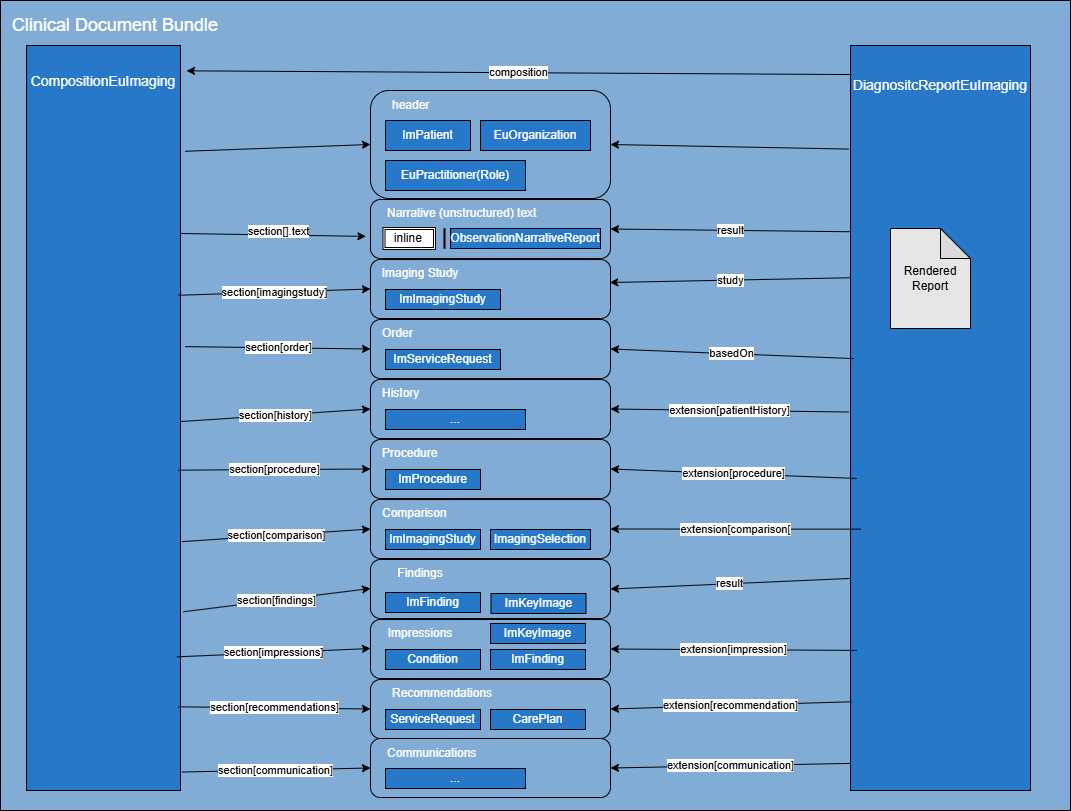

The diagram above was exported from draw.io. Its source (the exported page's mxGraphModel, read from the mxfile embedded in the PNG):
<mxGraphModel dx="1538" dy="779" grid="1" gridSize="10" guides="1" tooltips="1" connect="1" arrows="1" fold="1" page="1" pageScale="1" pageWidth="850" pageHeight="1100" math="0" shadow="0">
  <root>
    <mxCell id="0" />
    <mxCell id="1" parent="0" />
    <mxCell id="11" value="" style="rounded=0;whiteSpace=wrap;html=1;align=left;fillColor=#80ACD6;" parent="1" vertex="1">
      <mxGeometry x="10" y="10" width="1070" height="810" as="geometry" />
    </mxCell>
    <mxCell id="58" value="" style="rounded=1;whiteSpace=wrap;html=1;arcSize=17;fillColor=#80ACD6;" parent="1" vertex="1">
      <mxGeometry x="380" y="269" width="240" height="59" as="geometry" />
    </mxCell>
    <mxCell id="4" value="&lt;p&gt;&lt;br&gt;&lt;/p&gt;" style="whiteSpace=wrap;html=1;fillColor=#2778C9;strokeColor=#000000;" parent="1" vertex="1">
      <mxGeometry x="860" y="55" width="180" height="745" as="geometry" />
    </mxCell>
    <mxCell id="5" value="Rendered&lt;div&gt;Report&lt;/div&gt;" style="shape=note;whiteSpace=wrap;html=1;backgroundOutline=1;darkOpacity=0.05;fillColor=#E6E6E6;" parent="1" vertex="1">
      <mxGeometry x="900" y="238" width="80" height="100" as="geometry" />
    </mxCell>
    <mxCell id="12" value="&lt;font style=&quot;font-size: 18px;&quot; color=&quot;#ffffff&quot;&gt;Clinical Document Bundle&lt;/font&gt;" style="text;html=1;align=center;verticalAlign=middle;whiteSpace=wrap;rounded=0;" parent="1" vertex="1">
      <mxGeometry x="10" y="20" width="230" height="30" as="geometry" />
    </mxCell>
    <mxCell id="21" value="&lt;font style=&quot;font-size: 14px;&quot; color=&quot;#ffffff&quot;&gt;DiagnositcReportEuImaging&lt;/font&gt;" style="text;html=1;align=center;verticalAlign=middle;whiteSpace=wrap;rounded=0;" parent="1" vertex="1">
      <mxGeometry x="890" y="80" width="120" height="30" as="geometry" />
    </mxCell>
    <mxCell id="56" value="&lt;p&gt;&lt;font color=&quot;#ffffff&quot;&gt;ImImagingStudy&lt;/font&gt;&lt;/p&gt;" style="whiteSpace=wrap;html=1;fillColor=#2778C9;strokeColor=#000000;" parent="1" vertex="1">
      <mxGeometry x="395" y="299" width="115" height="20" as="geometry" />
    </mxCell>
    <mxCell id="59" value="&lt;font color=&quot;#ffffff&quot;&gt;Imaging Study&lt;/font&gt;" style="text;html=1;align=center;verticalAlign=middle;whiteSpace=wrap;rounded=0;" parent="1" vertex="1">
      <mxGeometry x="380" y="268" width="100" height="30" as="geometry" />
    </mxCell>
    <mxCell id="72" value="" style="rounded=1;whiteSpace=wrap;html=1;arcSize=17;fillColor=#80ACD6;" parent="1" vertex="1">
      <mxGeometry x="380" y="329" width="240" height="59" as="geometry" />
    </mxCell>
    <mxCell id="73" value="&lt;p&gt;&lt;font color=&quot;#ffffff&quot;&gt;ImServiceRequest&lt;/font&gt;&lt;/p&gt;" style="whiteSpace=wrap;html=1;fillColor=#2778C9;strokeColor=#000000;" parent="1" vertex="1">
      <mxGeometry x="395" y="359" width="115" height="20" as="geometry" />
    </mxCell>
    <mxCell id="74" value="&lt;font color=&quot;#ffffff&quot;&gt;Order&lt;/font&gt;" style="text;html=1;align=left;verticalAlign=middle;whiteSpace=wrap;rounded=0;" parent="1" vertex="1">
      <mxGeometry x="390" y="328" width="90" height="30" as="geometry" />
    </mxCell>
    <mxCell id="75" value="" style="rounded=1;whiteSpace=wrap;html=1;arcSize=17;fillColor=#80ACD6;" parent="1" vertex="1">
      <mxGeometry x="380" y="389" width="240" height="59" as="geometry" />
    </mxCell>
    <mxCell id="76" value="&lt;p&gt;&lt;font color=&quot;#ffffff&quot;&gt;...&lt;/font&gt;&lt;/p&gt;" style="whiteSpace=wrap;html=1;fillColor=#2778C9;strokeColor=#000000;" parent="1" vertex="1">
      <mxGeometry x="395" y="419" width="140" height="20" as="geometry" />
    </mxCell>
    <mxCell id="77" value="&lt;font color=&quot;#ffffff&quot;&gt;History&lt;/font&gt;" style="text;html=1;align=left;verticalAlign=middle;whiteSpace=wrap;rounded=0;" parent="1" vertex="1">
      <mxGeometry x="390" y="388" width="90" height="30" as="geometry" />
    </mxCell>
    <mxCell id="78" value="" style="rounded=1;whiteSpace=wrap;html=1;arcSize=17;fillColor=#80ACD6;" parent="1" vertex="1">
      <mxGeometry x="380" y="449" width="240" height="59" as="geometry" />
    </mxCell>
    <mxCell id="79" value="&lt;p&gt;&lt;font color=&quot;#ffffff&quot;&gt;ImProcedure&lt;/font&gt;&lt;/p&gt;" style="whiteSpace=wrap;html=1;fillColor=#2778C9;strokeColor=#000000;" parent="1" vertex="1">
      <mxGeometry x="395" y="479" width="95" height="20" as="geometry" />
    </mxCell>
    <mxCell id="80" value="&lt;font color=&quot;#ffffff&quot;&gt;Procedure&lt;/font&gt;" style="text;html=1;align=left;verticalAlign=middle;whiteSpace=wrap;rounded=0;" parent="1" vertex="1">
      <mxGeometry x="390" y="448" width="90" height="30" as="geometry" />
    </mxCell>
    <mxCell id="81" value="" style="rounded=1;whiteSpace=wrap;html=1;arcSize=17;fillColor=#80ACD6;" parent="1" vertex="1">
      <mxGeometry x="380" y="509" width="240" height="59" as="geometry" />
    </mxCell>
    <mxCell id="82" value="&lt;p&gt;&lt;font color=&quot;#ffffff&quot;&gt;ImImagingStudy&lt;/font&gt;&lt;/p&gt;" style="whiteSpace=wrap;html=1;fillColor=#2778C9;strokeColor=#000000;" parent="1" vertex="1">
      <mxGeometry x="395" y="539" width="95" height="20" as="geometry" />
    </mxCell>
    <mxCell id="83" value="&lt;font color=&quot;#ffffff&quot;&gt;Comparison&lt;/font&gt;" style="text;html=1;align=left;verticalAlign=middle;whiteSpace=wrap;rounded=0;" parent="1" vertex="1">
      <mxGeometry x="390" y="508" width="90" height="30" as="geometry" />
    </mxCell>
    <mxCell id="84" value="&lt;p&gt;&lt;font color=&quot;#ffffff&quot;&gt;ImagingSelection&lt;/font&gt;&lt;/p&gt;" style="whiteSpace=wrap;html=1;fillColor=#2778C9;strokeColor=#000000;" parent="1" vertex="1">
      <mxGeometry x="500" y="539" width="100" height="20" as="geometry" />
    </mxCell>
    <mxCell id="86" value="" style="rounded=1;whiteSpace=wrap;html=1;arcSize=17;fillColor=#80ACD6;" parent="1" vertex="1">
      <mxGeometry x="380" y="569" width="240" height="59" as="geometry" />
    </mxCell>
    <mxCell id="87" value="&lt;p&gt;&lt;font color=&quot;#ffffff&quot;&gt;ImFinding&lt;/font&gt;&lt;/p&gt;" style="whiteSpace=wrap;html=1;fillColor=#2778C9;strokeColor=#000000;" parent="1" vertex="1">
      <mxGeometry x="395" y="602" width="95" height="20" as="geometry" />
    </mxCell>
    <mxCell id="88" value="&lt;font color=&quot;#ffffff&quot;&gt;Findings&lt;/font&gt;" style="text;html=1;align=center;verticalAlign=middle;whiteSpace=wrap;rounded=0;" parent="1" vertex="1">
      <mxGeometry x="380" y="568" width="100" height="30" as="geometry" />
    </mxCell>
    <mxCell id="89" value="" style="rounded=1;whiteSpace=wrap;html=1;arcSize=17;fillColor=#80ACD6;" parent="1" vertex="1">
      <mxGeometry x="380" y="629" width="240" height="59" as="geometry" />
    </mxCell>
    <mxCell id="90" value="&lt;p&gt;&lt;font color=&quot;#ffffff&quot;&gt;Condition&lt;/font&gt;&lt;/p&gt;" style="whiteSpace=wrap;html=1;fillColor=#2778C9;strokeColor=#000000;" parent="1" vertex="1">
      <mxGeometry x="395" y="659" width="95" height="20" as="geometry" />
    </mxCell>
    <mxCell id="91" value="&lt;font color=&quot;#ffffff&quot;&gt;Impressions&lt;/font&gt;" style="text;html=1;align=center;verticalAlign=middle;whiteSpace=wrap;rounded=0;" parent="1" vertex="1">
      <mxGeometry x="380" y="628" width="100" height="30" as="geometry" />
    </mxCell>
    <mxCell id="92" value="&lt;p&gt;&lt;font color=&quot;#ffffff&quot;&gt;ImFinding&lt;/font&gt;&lt;/p&gt;" style="whiteSpace=wrap;html=1;fillColor=#2778C9;strokeColor=#000000;" parent="1" vertex="1">
      <mxGeometry x="500" y="659" width="95" height="20" as="geometry" />
    </mxCell>
    <mxCell id="93" value="" style="rounded=1;whiteSpace=wrap;html=1;arcSize=17;fillColor=#80ACD6;" parent="1" vertex="1">
      <mxGeometry x="380" y="689" width="240" height="59" as="geometry" />
    </mxCell>
    <mxCell id="94" value="&lt;p&gt;&lt;font color=&quot;#ffffff&quot;&gt;ServiceRequest&lt;/font&gt;&lt;/p&gt;" style="whiteSpace=wrap;html=1;fillColor=#2778C9;strokeColor=#000000;" parent="1" vertex="1">
      <mxGeometry x="395" y="719" width="95" height="20" as="geometry" />
    </mxCell>
    <mxCell id="95" value="&lt;font color=&quot;#ffffff&quot;&gt;Recommendations&lt;/font&gt;" style="text;html=1;align=left;verticalAlign=middle;whiteSpace=wrap;rounded=0;" parent="1" vertex="1">
      <mxGeometry x="400" y="688" width="160" height="30" as="geometry" />
    </mxCell>
    <mxCell id="96" value="&lt;p&gt;&lt;font color=&quot;#ffffff&quot;&gt;CarePlan&lt;/font&gt;&lt;/p&gt;" style="whiteSpace=wrap;html=1;fillColor=#2778C9;strokeColor=#000000;" parent="1" vertex="1">
      <mxGeometry x="500" y="719" width="95" height="20" as="geometry" />
    </mxCell>
    <UserObject label="" link="./StructureDefinition-ImComposition.html" id="100">
      <mxCell style="group" parent="1" vertex="1" connectable="0">
        <mxGeometry x="30" y="55" width="170" height="745" as="geometry" />
      </mxCell>
    </UserObject>
    <mxCell id="7" value="&lt;p&gt;&lt;br&gt;&lt;/p&gt;" style="whiteSpace=wrap;html=1;fillColor=#2778C9;strokeColor=#000000;" parent="100" vertex="1">
      <mxGeometry x="6.07" width="153.93" height="745" as="geometry" />
    </mxCell>
    <mxCell id="99" value="&lt;font style=&quot;font-size: 14px;&quot; color=&quot;#ffffff&quot;&gt;CompositionEuImaging&lt;/font&gt;" style="text;html=1;align=center;verticalAlign=middle;whiteSpace=wrap;rounded=0;" parent="100" vertex="1">
      <mxGeometry x="1.07" y="15" width="163.93" height="42.939481268011534" as="geometry" />
    </mxCell>
    <mxCell id="163" value="&lt;span style=&quot;font-family: monospace; font-size: 0px; text-align: start; background-color: rgb(251, 251, 251);&quot;&gt;%3CmxGraphModel%3E%3Croot%3E%3CmxCell%20id%3D%220%22%2F%3E%3CmxCell%20id%3D%221%22%20parent%3D%220%22%2F%3E%3CmxCell%20id%3D%222%22%20value%3D%22section%5Border%5D%22%20style%3D%22edgeStyle%3Dnone%3Bhtml%3D1%3BentryX%3D0%3BentryY%3D0.5%3BentryDx%3D0%3BentryDy%3D0%3BexitX%3D1.03%3BexitY%3D0.346%3BexitDx%3D0%3BexitDy%3D0%3BexitPerimeter%3D0%3B%22%20edge%3D%221%22%20parent%3D%221%22%3E%3CmxGeometry%20relative%3D%221%22%20as%3D%22geometry%22%3E%3CmxPoint%20x%3D%22194.61789999999996%22%20y%3D%22356.124%22%20as%3D%22sourcePoint%22%2F%3E%3CmxPoint%20x%3D%22380%22%20y%3D%22359%22%20as%3D%22targetPoint%22%2F%3E%3C%2FmxGeometry%3E%3C%2FmxCell%3E%3C%2Froot%3E%3C%2FmxGraphModel%3E&lt;/span&gt;&lt;span style=&quot;font-family: monospace; font-size: 0px; text-align: start; background-color: rgb(251, 251, 251);&quot;&gt;%3CmxGraphModel%3E%3Croot%3E%3CmxCell%20id%3D%220%22%2F%3E%3CmxCell%20id%3D%221%22%20parent%3D%220%22%2F%3E%3CmxCell%20id%3D%222%22%20value%3D%22section%5Border%5D%22%20style%3D%22edgeStyle%3Dnone%3Bhtml%3D1%3BentryX%3D0%3BentryY%3D0.5%3BentryDx%3D0%3BentryDy%3D0%3BexitX%3D1.03%3BexitY%3D0.346%3BexitDx%3D0%3BexitDy%3D0%3BexitPerimeter%3D0%3B%22%20edge%3D%221%22%20parent%3D%221%22%3E%3CmxGeometry%20relative%3D%221%22%20as%3D%22geometry%22%3E%3CmxPoint%20x%3D%22194.61789999999996%22%20y%3D%22356.124%22%20as%3D%22sourcePoint%22%2F%3E%3CmxPoint%20x%3D%22380%22%20y%3D%22359%22%20as%3D%22targetPoint%22%2F%3E%3C%2FmxGeometry%3E%3C%2FmxCell%3E%3C%2Froot%3E%3C%2FmxGraphModel%3Esect&lt;/span&gt;" style="edgeStyle=none;html=1;entryX=0;entryY=0.5;entryDx=0;entryDy=0;exitX=1.03;exitY=0.346;exitDx=0;exitDy=0;exitPerimeter=0;" parent="100" edge="1">
      <mxGeometry relative="1" as="geometry">
        <mxPoint x="159.99789999999996" y="188.00400000000002" as="sourcePoint" />
        <mxPoint x="345.38" y="190.88" as="targetPoint" />
      </mxGeometry>
    </mxCell>
    <mxCell id="164" value="section[].text" style="edgeLabel;html=1;align=center;verticalAlign=middle;resizable=0;points=[];" parent="163" vertex="1" connectable="0">
      <mxGeometry x="0.0459" y="4" relative="1" as="geometry">
        <mxPoint as="offset" />
      </mxGeometry>
    </mxCell>
    <mxCell id="103" value="section[order]" style="edgeStyle=none;html=1;entryX=0;entryY=0.5;entryDx=0;entryDy=0;exitX=1.03;exitY=0.346;exitDx=0;exitDy=0;exitPerimeter=0;" parent="1" target="72" edge="1">
      <mxGeometry relative="1" as="geometry">
        <mxPoint x="194.61789999999996" y="356.124" as="sourcePoint" />
      </mxGeometry>
    </mxCell>
    <mxCell id="104" value="section[history]" style="endArrow=classic;html=1;entryX=0;entryY=0.5;entryDx=0;entryDy=0;exitX=1;exitY=0.454;exitDx=0;exitDy=0;exitPerimeter=0;" parent="1" target="75" edge="1">
      <mxGeometry width="50" height="50" relative="1" as="geometry">
        <mxPoint x="190" y="431.076" as="sourcePoint" />
        <mxPoint x="310" y="281" as="targetPoint" />
      </mxGeometry>
    </mxCell>
    <mxCell id="105" value="section[procedure]" style="endArrow=classic;html=1;entryX=0;entryY=0.5;entryDx=0;entryDy=0;exitX=0.987;exitY=0.524;exitDx=0;exitDy=0;exitPerimeter=0;" parent="1" target="78" edge="1">
      <mxGeometry width="50" height="50" relative="1" as="geometry">
        <mxPoint x="187.99891000000002" y="479.65599999999995" as="sourcePoint" />
        <mxPoint x="260" y="451" as="targetPoint" />
      </mxGeometry>
    </mxCell>
    <mxCell id="108" value="section[comparison]" style="endArrow=classic;html=1;entryX=0;entryY=0.5;entryDx=0;entryDy=0;exitX=1.009;exitY=0.627;exitDx=0;exitDy=0;exitPerimeter=0;" parent="1" target="81" edge="1">
      <mxGeometry width="50" height="50" relative="1" as="geometry">
        <mxPoint x="191.38536999999997" y="551.1379999999999" as="sourcePoint" />
        <mxPoint x="1090" y="301" as="targetPoint" />
      </mxGeometry>
    </mxCell>
    <mxCell id="110" value="section[findings]" style="endArrow=classic;html=1;entryX=0;entryY=1;entryDx=0;entryDy=0;exitX=1.019;exitY=0.728;exitDx=0;exitDy=0;exitPerimeter=0;" parent="1" target="88" edge="1">
      <mxGeometry width="50" height="50" relative="1" as="geometry">
        <mxPoint x="192.92466999999988" y="621.232" as="sourcePoint" />
        <mxPoint x="1220" y="391" as="targetPoint" />
      </mxGeometry>
    </mxCell>
    <mxCell id="111" value="section[impressions]" style="endArrow=classic;html=1;entryX=0;entryY=1;entryDx=0;entryDy=0;exitX=0.976;exitY=0.793;exitDx=0;exitDy=0;exitPerimeter=0;" parent="1" target="91" edge="1">
      <mxGeometry width="50" height="50" relative="1" as="geometry">
        <mxPoint x="186.30567999999994" y="666.3420000000001" as="sourcePoint" />
        <mxPoint x="990" y="521" as="targetPoint" />
      </mxGeometry>
    </mxCell>
    <mxCell id="112" value="section[recommendations]" style="endArrow=classic;html=1;entryX=0;entryY=0.5;entryDx=0;entryDy=0;exitX=0.987;exitY=0.865;exitDx=0;exitDy=0;exitPerimeter=0;" parent="1" target="93" edge="1">
      <mxGeometry width="50" height="50" relative="1" as="geometry">
        <mxPoint x="187.99891000000002" y="716.31" as="sourcePoint" />
        <mxPoint x="1250" y="551" as="targetPoint" />
      </mxGeometry>
    </mxCell>
    <mxCell id="118" value="" style="endArrow=classic;html=1;entryX=0;entryY=0.5;entryDx=0;entryDy=0;exitX=0.987;exitY=0.272;exitDx=0;exitDy=0;exitPerimeter=0;" parent="1" edge="1">
      <mxGeometry relative="1" as="geometry">
        <mxPoint x="187.99891000000002" y="304.76800000000003" as="sourcePoint" />
        <mxPoint x="380" y="298.5" as="targetPoint" />
      </mxGeometry>
    </mxCell>
    <mxCell id="119" value="section[imagingstudy]" style="edgeLabel;resizable=0;html=1;;align=center;verticalAlign=middle;" parent="118" connectable="0" vertex="1">
      <mxGeometry relative="1" as="geometry" />
    </mxCell>
    <mxCell id="134" value="composition" style="endArrow=classic;html=1;entryX=1.039;entryY=0.034;entryDx=0;entryDy=0;entryPerimeter=0;exitX=0.007;exitY=0.039;exitDx=0;exitDy=0;exitPerimeter=0;" parent="1" source="4" target="7" edge="1">
      <mxGeometry width="50" height="50" relative="1" as="geometry">
        <mxPoint x="900" y="80" as="sourcePoint" />
        <mxPoint x="190" y="80" as="targetPoint" />
      </mxGeometry>
    </mxCell>
    <mxCell id="135" value="study" style="endArrow=classic;html=1;entryX=0.997;entryY=0.39;entryDx=0;entryDy=0;entryPerimeter=0;exitX=0;exitY=0.25;exitDx=0;exitDy=0;" parent="1" edge="1">
      <mxGeometry width="50" height="50" relative="1" as="geometry">
        <mxPoint x="860" y="287.2500000000002" as="sourcePoint" />
        <mxPoint x="619.28" y="292.01" as="targetPoint" />
      </mxGeometry>
    </mxCell>
    <mxCell id="136" value="basedOn" style="endArrow=classic;html=1;entryX=1;entryY=0.5;entryDx=0;entryDy=0;exitX=0.017;exitY=0.368;exitDx=0;exitDy=0;exitPerimeter=0;" parent="1" target="72" edge="1">
      <mxGeometry width="50" height="50" relative="1" as="geometry">
        <mxPoint x="863.06" y="368.0799999999999" as="sourcePoint" />
        <mxPoint x="1080" y="201" as="targetPoint" />
      </mxGeometry>
    </mxCell>
    <mxCell id="137" value="extension[patientHistory]" style="endArrow=classic;html=1;entryX=1;entryY=0.5;entryDx=0;entryDy=0;exitX=-0.011;exitY=0.446;exitDx=0;exitDy=0;exitPerimeter=0;" parent="1" target="75" edge="1">
      <mxGeometry width="50" height="50" relative="1" as="geometry">
        <mxPoint x="858.02" y="421.51" as="sourcePoint" />
        <mxPoint x="1090" y="211" as="targetPoint" />
      </mxGeometry>
    </mxCell>
    <mxCell id="138" value="extension[procedure]" style="endArrow=classic;html=1;entryX=1;entryY=0.5;entryDx=0;entryDy=0;exitX=0.035;exitY=0.543;exitDx=0;exitDy=0;exitPerimeter=0;" parent="1" target="78" edge="1">
      <mxGeometry width="50" height="50" relative="1" as="geometry">
        <mxPoint x="866.3" y="487.9549999999999" as="sourcePoint" />
        <mxPoint x="1100" y="221" as="targetPoint" />
      </mxGeometry>
    </mxCell>
    <mxCell id="139" value="extension[comparison[" style="endArrow=classic;html=1;entryX=1;entryY=0.5;entryDx=0;entryDy=0;exitX=0.056;exitY=0.617;exitDx=0;exitDy=0;exitPerimeter=0;" parent="1" target="81" edge="1">
      <mxGeometry width="50" height="50" relative="1" as="geometry">
        <mxPoint x="870.0799999999999" y="538.645" as="sourcePoint" />
        <mxPoint x="1110" y="231" as="targetPoint" />
      </mxGeometry>
    </mxCell>
    <mxCell id="140" value="result" style="endArrow=classic;html=1;entryX=1;entryY=0.5;entryDx=0;entryDy=0;exitX=-0.004;exitY=0.689;exitDx=0;exitDy=0;exitPerimeter=0;" parent="1" target="86" edge="1">
      <mxGeometry width="50" height="50" relative="1" as="geometry">
        <mxPoint x="859.28" y="587.9649999999999" as="sourcePoint" />
        <mxPoint x="1120" y="241" as="targetPoint" />
      </mxGeometry>
    </mxCell>
    <mxCell id="141" value="extension[impression]" style="endArrow=classic;html=1;entryX=1;entryY=0.5;entryDx=0;entryDy=0;exitX=0.035;exitY=0.794;exitDx=0;exitDy=0;exitPerimeter=0;" parent="1" target="89" edge="1">
      <mxGeometry width="50" height="50" relative="1" as="geometry">
        <mxPoint x="866.3" y="659.8899999999999" as="sourcePoint" />
        <mxPoint x="1130" y="251" as="targetPoint" />
      </mxGeometry>
    </mxCell>
    <mxCell id="142" value="extension[recommendation]" style="endArrow=classic;html=1;entryX=1;entryY=0.5;entryDx=0;entryDy=0;exitX=0.007;exitY=0.869;exitDx=0;exitDy=0;exitPerimeter=0;" parent="1" target="93" edge="1">
      <mxGeometry width="50" height="50" relative="1" as="geometry">
        <mxPoint x="861.26" y="711.2649999999999" as="sourcePoint" />
        <mxPoint x="1140" y="261" as="targetPoint" />
      </mxGeometry>
    </mxCell>
    <mxCell id="143" value="" style="rounded=1;whiteSpace=wrap;html=1;arcSize=17;fillColor=#80ACD6;" parent="1" vertex="1">
      <mxGeometry x="380" y="748" width="240" height="59" as="geometry" />
    </mxCell>
    <mxCell id="144" value="&lt;font color=&quot;#ffffff&quot;&gt;Communications&lt;/font&gt;" style="text;html=1;align=left;verticalAlign=middle;whiteSpace=wrap;rounded=0;" parent="1" vertex="1">
      <mxGeometry x="395" y="748" width="160" height="30" as="geometry" />
    </mxCell>
    <mxCell id="145" value="extension[communication]" style="endArrow=classic;html=1;entryX=1;entryY=0.5;entryDx=0;entryDy=0;exitX=-0.002;exitY=0.959;exitDx=0;exitDy=0;exitPerimeter=0;" parent="1" target="143" edge="1">
      <mxGeometry width="50" height="50" relative="1" as="geometry">
        <mxPoint x="859.6400000000001" y="772.915" as="sourcePoint" />
        <mxPoint x="580" y="608" as="targetPoint" />
      </mxGeometry>
    </mxCell>
    <mxCell id="146" value="" style="rounded=1;whiteSpace=wrap;html=1;arcSize=17;fillColor=#80ACD6;" parent="1" vertex="1">
      <mxGeometry x="380" y="100" width="240" height="108" as="geometry" />
    </mxCell>
    <mxCell id="147" value="&lt;font color=&quot;#ffffff&quot;&gt;header&lt;/font&gt;" style="text;html=1;align=left;verticalAlign=middle;whiteSpace=wrap;rounded=0;" parent="1" vertex="1">
      <mxGeometry x="400" y="100" width="70" height="30" as="geometry" />
    </mxCell>
    <mxCell id="8" value="&lt;p&gt;&lt;font color=&quot;#ffffff&quot;&gt;ImPatient&lt;/font&gt;&lt;/p&gt;" style="whiteSpace=wrap;html=1;fillColor=#2778C9;strokeColor=#000000;" parent="1" vertex="1">
      <mxGeometry x="395" y="130" width="85" height="30" as="geometry" />
    </mxCell>
    <mxCell id="10" value="&lt;p&gt;&lt;font color=&quot;#ffffff&quot;&gt;EuOrganization&lt;/font&gt;&lt;/p&gt;" style="whiteSpace=wrap;html=1;fillColor=#2778C9;strokeColor=#000000;" parent="1" vertex="1">
      <mxGeometry x="490" y="130" width="110" height="30" as="geometry" />
    </mxCell>
    <mxCell id="9" value="&lt;p&gt;&lt;font color=&quot;#ffffff&quot;&gt;EuPractitioner(Role)&lt;/font&gt;&lt;/p&gt;" style="whiteSpace=wrap;html=1;fillColor=#2778C9;strokeColor=#000000;" parent="1" vertex="1">
      <mxGeometry x="395" y="170" width="140" height="30" as="geometry" />
    </mxCell>
    <mxCell id="150" value="section[communication]" style="endArrow=classic;html=1;entryX=0;entryY=0.5;entryDx=0;entryDy=0;exitX=1.009;exitY=0.959;exitDx=0;exitDy=0;exitPerimeter=0;" parent="1" target="143" edge="1">
      <mxGeometry width="50" height="50" relative="1" as="geometry">
        <mxPoint x="191.38536999999997" y="781.5459999999998" as="sourcePoint" />
        <mxPoint x="390" y="729" as="targetPoint" />
      </mxGeometry>
    </mxCell>
    <mxCell id="151" value="" style="endArrow=classic;html=1;entryX=0;entryY=0.5;entryDx=0;entryDy=0;exitX=1.03;exitY=0.142;exitDx=0;exitDy=0;exitPerimeter=0;" parent="1" source="7" target="146" edge="1">
      <mxGeometry width="50" height="50" relative="1" as="geometry">
        <mxPoint x="-250" y="290" as="sourcePoint" />
        <mxPoint x="-200" y="240" as="targetPoint" />
      </mxGeometry>
    </mxCell>
    <mxCell id="152" value="" style="endArrow=classic;html=1;entryX=1;entryY=0.5;entryDx=0;entryDy=0;exitX=-0.011;exitY=0.139;exitDx=0;exitDy=0;exitPerimeter=0;" parent="1" source="4" target="146" edge="1">
      <mxGeometry width="50" height="50" relative="1" as="geometry">
        <mxPoint x="630" y="30" as="sourcePoint" />
        <mxPoint x="680" y="-20" as="targetPoint" />
      </mxGeometry>
    </mxCell>
    <mxCell id="153" value="&lt;p&gt;&lt;font color=&quot;#ffffff&quot;&gt;ImKeyImage&lt;/font&gt;&lt;/p&gt;" style="whiteSpace=wrap;html=1;fillColor=#2778C9;strokeColor=#000000;" parent="1" vertex="1">
      <mxGeometry x="500" y="633" width="95" height="20" as="geometry" />
    </mxCell>
    <mxCell id="154" value="&lt;p&gt;&lt;font color=&quot;#ffffff&quot;&gt;...&lt;/font&gt;&lt;/p&gt;" style="whiteSpace=wrap;html=1;fillColor=#2778C9;strokeColor=#000000;" parent="1" vertex="1">
      <mxGeometry x="395" y="778" width="140" height="20" as="geometry" />
    </mxCell>
    <mxCell id="155" value="&lt;p&gt;&lt;font color=&quot;#ffffff&quot;&gt;ImKeyImage&lt;/font&gt;&lt;/p&gt;" style="whiteSpace=wrap;html=1;fillColor=#2778C9;strokeColor=#000000;" parent="1" vertex="1">
      <mxGeometry x="500.5" y="603" width="95" height="20" as="geometry" />
    </mxCell>
    <mxCell id="156" value="" style="rounded=1;whiteSpace=wrap;html=1;arcSize=17;fillColor=#80ACD6;" parent="1" vertex="1">
      <mxGeometry x="380" y="209" width="240" height="59" as="geometry" />
    </mxCell>
    <mxCell id="159" value="&lt;font color=&quot;#ffffff&quot;&gt;Narrative (unstructured) text&lt;/font&gt;" style="text;html=1;align=left;verticalAlign=middle;whiteSpace=wrap;rounded=0;" parent="1" vertex="1">
      <mxGeometry x="395" y="208" width="160" height="30" as="geometry" />
    </mxCell>
    <mxCell id="160" value="result" style="endArrow=classic;html=1;entryX=1;entryY=0.5;entryDx=0;entryDy=0;exitX=0;exitY=0.25;exitDx=0;exitDy=0;" parent="1" source="4" target="156" edge="1">
      <mxGeometry width="50" height="50" relative="1" as="geometry">
        <mxPoint x="970" y="233.10000000000002" as="sourcePoint" />
        <mxPoint x="500" y="249" as="targetPoint" />
      </mxGeometry>
    </mxCell>
    <mxCell id="97" value="&lt;p&gt;&lt;font color=&quot;#ffffff&quot;&gt;ObservationNarrativeReport&lt;/font&gt;&lt;/p&gt;" style="whiteSpace=wrap;html=1;fillColor=#2778C9;strokeColor=#000000;" parent="1" vertex="1">
      <mxGeometry x="460" y="238" width="150" height="20" as="geometry" />
    </mxCell>
    <mxCell id="161" value="" style="line;strokeWidth=2;html=1;rotation=90;" parent="1" vertex="1">
      <mxGeometry x="444" y="243" width="20" height="10" as="geometry" />
    </mxCell>
    <mxCell id="165" value="inline&amp;nbsp;" style="shape=ext;double=1;rounded=0;whiteSpace=wrap;html=1;" parent="1" vertex="1">
      <mxGeometry x="392.5" y="237" width="52.5" height="22" as="geometry" />
    </mxCell>
  </root>
</mxGraphModel>